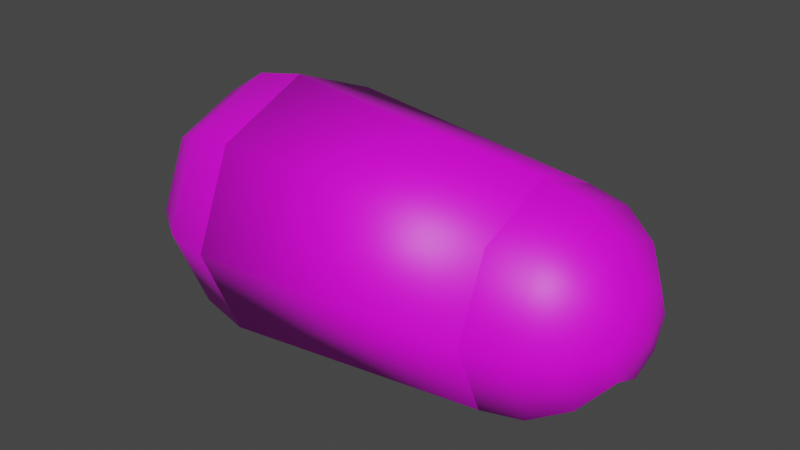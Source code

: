 # Source: tail_part_one.blend  (saved by Blender 2.92.15; exported with 4.5.12 LTS)
import bpy
from mathutils import Matrix  # noqa: F401  (used for matrix-valued properties, if any)

bpy.ops.wm.read_factory_settings(use_empty=True)
scene = bpy.context.scene
scene.name = 'Scene'

# ---- collections
col_collection = bpy.data.collections.new('Collection'); scene.collection.children.link(col_collection)

# ---- images (referenced by path relative to the original .blend; pixels are not part of the script)
import os
ASSET_DIR = os.environ.get("B2B_ASSET_DIR", "")  # directory of the original .blend (textures are referenced by path, not embedded)
HERE = os.path.dirname(os.path.abspath(__file__))  # packed textures are extracted next to this script under _unpacked/

def load_image(name, relpath, width, height, colorspace="sRGB"):
    """Load a texture the original file referenced (path relative to the .blend, or extracted next to this script)."""
    p = next((c for c in (os.path.join(HERE, relpath), os.path.join(ASSET_DIR, relpath)) if relpath and os.path.exists(c)), "")
    if p:
        img = bpy.data.images.load(p, check_existing=True)
        img.name = name
    else:  # same state as the original file: an image datablock whose file is absent (Cycles renders it pink)
        img = bpy.data.images.new(name, width, height)
        img.source = "FILE"
        img.filepath = "//" + (relpath or name)
    img.colorspace_settings.name = colorspace
    return img
img_ha_jfif = load_image('ha.jfif', 'ha.jfif', 1024, 1024, 'sRGB')

# ---- materials (node trees are filled in below, after node groups)
mat_material_001 = bpy.data.materials.new('Material.001')
mat_material_001.use_transparent_shadow = False

# ---- material node trees
mat_material_001.use_nodes = True; mat_material_001.node_tree.nodes.clear()
_N = mat_material_001.node_tree.nodes; _L = mat_material_001.node_tree.links
n0 = _N.new('ShaderNodeBsdfPrincipled'); n0.name = 'Principled BSDF'; n0.location = (10, 300)
n0.distribution = 'GGX'
n0.subsurface_method = 'BURLEY'
n0.inputs[3].default_value = 1.45
n0.inputs[27].default_value = (0.0, 0.0, 0.0, 1.0)
n0.inputs[28].default_value = 1.0
n1 = _N.new('ShaderNodeOutputMaterial'); n1.name = 'Material Output'; n1.location = (300, 300)
n2 = _N.new('ShaderNodeTexImage'); n2.name = 'Image Texture'; n2.location = (-280, 275)
n2.image = img_ha_jfif
_L.new(n0.outputs[0], n1.inputs[0])
_L.new(n2.outputs[0], n0.inputs[0])
n1.is_active_output = True

# ---- world
world_world = bpy.data.worlds.new('World'); scene.world = world_world
world_world.use_nodes = True; world_world.node_tree.nodes.clear()
_N = world_world.node_tree.nodes; _L = world_world.node_tree.links
n0 = _N.new('ShaderNodeOutputWorld'); n0.name = 'World Output'; n0.location = (300, 300)
n1 = _N.new('ShaderNodeBackground'); n1.name = 'Background'; n1.location = (10, 300)
n1.inputs[0].default_value = (0.05088, 0.05088, 0.05088, 1.0)
_L.new(n1.outputs[0], n0.inputs[0])
n0.is_active_output = True
world_world.color = (0.05088, 0.05088, 0.05088)
world_world.use_sun_shadow = False
world_world.sun_shadow_jitter_overblur = 0.0

# ---- meshes
me_sphere_003 = bpy.data.meshes.new('Sphere.003')
me_sphere_003.from_pydata([(-1.746e-08, 0.2, 0.2604), (0.05412, 0.05412, 0.4452), (0.1, 0.1, 0.4019), (0.1307, 0.1307, 0.337), (0.1414, 0.1414, 0.2604), (0.07654, 1.1e-08, 0.4452), (0.1076, -0.001221, 0.4009), (0.1393, 0.003454, 0.3391), (0.1545, 0.003454, 0.2626), (0.05412, -0.05412, 0.4452), (0.1, -0.1, 0.4019), (0.1307, -0.1307, 0.337), (0.1414, -0.1414, 0.2604), (-1.646e-08, -0.07654, 0.4452), (-2.392e-08, -0.1414, 0.4019), (-1.646e-08, -0.1848, 0.337), (-1.646e-08, -0.2, 0.2604), (-0.05412, -0.05412, 0.4452), (-0.1, -0.1, 0.4019), (-0.1307, -0.1307, 0.337), (-0.1414, -0.1414, 0.2604), (-0.07654, 1.1e-08, 0.4452), (-0.1414, 1.845e-08, 0.4019), (-0.1848, 1.1e-08, 0.337), (-0.2, 1.1e-08, 0.2604), (-0.05412, 0.05412, 0.4452), (-0.1, 0.1, 0.4019), (-0.1307, 0.1307, 0.337), (-0.1414, 0.1414, 0.2604), (-1.746e-08, -2.02e-08, 0.4604), (-2.019e-08, 0.07654, 0.4452), (-1.564e-09, 0.1414, 0.4019), (-2.392e-08, 0.1848, 0.337), (-2.561e-09, 0.25, -0.2396), (-2.561e-09, 0.2, 0.2604), (0.1768, 0.1768, -0.2396), (0.1414, 0.1414, 0.2604), (0.1815, 0.001107, -0.2384), (0.1545, 0.003454, 0.2626), (0.1768, -0.1768, -0.2396), (0.1414, -0.1414, 0.2604), (-2.442e-08, -0.25, -0.2396), (-2.005e-08, -0.2, 0.2604), (-0.1768, -0.1768, -0.2396), (-0.1414, -0.1414, 0.2604), (-0.25, -1.722e-08, -0.2396), (-0.2, -1.781e-08, 0.2604), (-0.1768, 0.1768, -0.2396), (-0.1414, 0.1414, 0.2604), (8.367e-09, 0.25, -0.2396), (0.1768, 0.1768, -0.2396), (0.1633, 0.1633, -0.3352), (0.125, 0.125, -0.4163), (0.06765, 0.06765, -0.4705), (0.1815, 0.001107, -0.2384), (0.1854, 0.003454, -0.3331), (0.1768, 2.066e-08, -0.4163), (0.09567, 1.694e-08, -0.4705), (8.367e-09, 1.755e-08, -0.4896), (0.1768, -0.1768, -0.2396), (0.1633, -0.1633, -0.3352), (0.125, -0.125, -0.4163), (0.06765, -0.06765, -0.4705), (1.148e-08, -0.25, -0.2396), (1.893e-08, -0.231, -0.3352), (1.148e-08, -0.1768, -0.4163), (1.148e-08, -0.09567, -0.4705), (-0.1768, -0.1768, -0.2396), (-0.1633, -0.1633, -0.3352), (-0.125, -0.125, -0.4163), (-0.06765, -0.06765, -0.4705), (-0.25, 2.066e-08, -0.2396), (-0.231, 5.761e-09, -0.3352), (-0.1768, 2.066e-08, -0.4163), (-0.09567, 2.066e-08, -0.4705), (-0.1768, 0.1768, -0.2396), (-0.1633, 0.1633, -0.3352), (-0.125, 0.125, -0.4163), (-0.06765, 0.06765, -0.4705), (-3.425e-09, 0.231, -0.3352), (4.026e-09, 0.1768, -0.4163), (7.751e-09, 0.09567, -0.4705)], [], [(30, 29, 1), (0, 32, 3, 4), (31, 30, 1, 2), (32, 31, 2, 3), (4, 3, 7, 8), (2, 1, 5, 6), (3, 2, 6, 7), (1, 29, 5), (7, 6, 10, 11), (5, 29, 9), (8, 7, 11, 12), (6, 5, 9, 10), (11, 10, 14, 15), (9, 29, 13), (12, 11, 15, 16), (10, 9, 13, 14), (16, 15, 19, 20), (14, 13, 17, 18), (15, 14, 18, 19), (13, 29, 17), (18, 17, 21, 22), (19, 18, 22, 23), (17, 29, 21), (20, 19, 23, 24), (23, 22, 26, 27), (21, 29, 25), (24, 23, 27, 28), (22, 21, 25, 26), (25, 29, 30), (28, 27, 32, 0), (26, 25, 30, 31), (27, 26, 31, 32), (33, 34, 36, 35), (35, 36, 38, 37), (37, 38, 40, 39), (39, 40, 42, 41), (41, 42, 44, 43), (43, 44, 46, 45), (36, 34, 48, 46, 44, 42, 40, 38), (45, 46, 48, 47), (47, 48, 34, 33), (33, 35, 37, 39, 41, 43, 45, 47), (79, 49, 50, 51), (58, 81, 53), (80, 79, 51, 52), (81, 80, 52, 53), (58, 53, 57), (52, 51, 55, 56), (53, 52, 56, 57), (51, 50, 54, 55), (57, 56, 61, 62), (55, 54, 59, 60), (58, 57, 62), (56, 55, 60, 61), (62, 61, 65, 66), (60, 59, 63, 64), (58, 62, 66), (61, 60, 64, 65), (58, 66, 70), (65, 64, 68, 69), (66, 65, 69, 70), (64, 63, 67, 68), (69, 68, 72, 73), (70, 69, 73, 74), (68, 67, 71, 72), (58, 70, 74), (74, 73, 77, 78), (72, 71, 75, 76), (58, 74, 78), (73, 72, 76, 77), (76, 75, 49, 79), (58, 78, 81), (77, 76, 79, 80), (78, 77, 80, 81)])
me_sphere_003.polygons.foreach_set('use_smooth', [True] * 74)
_uv = me_sphere_003.uv_layers.new(name='UVMap')
_uv.uv.foreach_set('vector', [0.75, 0.875, 0.6875, 1.0, 0.625, 0.875, 0.75, 0.5, 0.75, 0.625, 0.625, 0.625, 0.625, 0.5, 0.75, 0.75, 0.75, 0.875, 0.625, 0.875, 0.625, 0.75, 0.75, 0.625, 0.75, 0.75, 0.625, 0.75, 0.625, 0.625, 0.625, 0.5, 0.625, 0.625, 0.5, 0.625, 0.5, 0.5, 0.625, 0.75, 0.625, 0.875, 0.5, 0.875, 0.5, 0.75, 0.625, 0.625, 0.625, 0.75, 0.5, 0.75, 0.5, 0.625, 0.625, 0.875, 0.5625, 1.0, 0.5, 0.875, 0.5, 0.625, 0.5, 0.75, 0.375, 0.75, 0.375, 0.625, 0.5, 0.875, 0.4375, 1.0, 0.375, 0.875, 0.5, 0.5, 0.5, 0.625, 0.375, 0.625, 0.375, 0.5, 0.5, 0.75, 0.5, 0.875, 0.375, 0.875, 0.375, 0.75, 0.375, 0.625, 0.375, 0.75, 0.25, 0.75, 0.25, 0.625, 0.375, 0.875, 0.3125, 1.0, 0.25, 0.875, 0.375, 0.5, 0.375, 0.625, 0.25, 0.625, 0.25, 0.5, 0.375, 0.75, 0.375, 0.875, 0.25, 0.875, 0.25, 0.75, 0.25, 0.5, 0.25, 0.625, 0.125, 0.625, 0.125, 0.5, 0.25, 0.75, 0.25, 0.875, 0.125, 0.875, 0.125, 0.75, 0.25, 0.625, 0.25, 0.75, 0.125, 0.75, 0.125, 0.625, 0.25, 0.875, 0.1875, 1.0, 0.125, 0.875, 0.125, 0.75, 0.125, 0.875, 0.0, 0.875, 0.0, 0.75, 0.125, 0.625, 0.125, 0.75, 0.0, 0.75, 0.0, 0.625, 0.125, 0.875, 0.0625, 1.0, 0.0, 0.875, 0.125, 0.5, 0.125, 0.625, 0.0, 0.625, 0.0, 0.5, 1.0, 0.625, 1.0, 0.75, 0.875, 0.75, 0.875, 0.625, 1.0, 0.875, 0.9375, 1.0, 0.875, 0.875, 1.0, 0.5, 1.0, 0.625, 0.875, 0.625, 0.875, 0.5, 1.0, 0.75, 1.0, 0.875, 0.875, 0.875, 0.875, 0.75, 0.875, 0.875, 0.8125, 1.0, 0.75, 0.875, 0.875, 0.5, 0.875, 0.625, 0.75, 0.625, 0.75, 0.5, 0.875, 0.75, 0.875, 0.875, 0.75, 0.875, 0.75, 0.75, 0.875, 0.625, 0.875, 0.75, 0.75, 0.75, 0.75, 0.625, 1.0, 0.5, 1.0, 1.0, 0.875, 1.0, 0.875, 0.5, 0.875, 0.5, 0.875, 1.0, 0.75, 1.0, 0.75, 0.5, 0.75, 0.5, 0.75, 1.0, 0.625, 1.0, 0.625, 0.5, 0.625, 0.5, 0.625, 1.0, 0.5, 1.0, 0.5, 0.5, 0.5, 0.5, 0.5, 1.0, 0.375, 1.0, 0.375, 0.5, 0.375, 0.5, 0.375, 1.0, 0.25, 1.0, 0.25, 0.5, 0.4197, 0.4197, 0.25, 0.49, 0.08029, 0.4197, 0.01, 0.25, 0.08029, 0.08029, 0.25, 0.01, 0.4197, 0.08029, 0.49, 0.25, 0.25, 0.5, 0.25, 1.0, 0.125, 1.0, 0.125, 0.5, 0.125, 0.5, 0.125, 1.0, 0.0, 1.0, 0.0, 0.5, 0.75, 0.49, 0.9197, 0.4197, 0.99, 0.25, 0.9197, 0.08029, 0.75, 0.01, 0.5803, 0.08029, 0.51, 0.25, 0.5803, 0.4197, 0.75, 0.375, 0.75, 0.5, 0.625, 0.5, 0.625, 0.375, 0.6875, 0.0, 0.75, 0.125, 0.625, 0.125, 0.75, 0.25, 0.75, 0.375, 0.625, 0.375, 0.625, 0.25, 0.75, 0.125, 0.75, 0.25, 0.625, 0.25, 0.625, 0.125, 0.5625, 0.0, 0.625, 0.125, 0.5, 0.125, 0.625, 0.25, 0.625, 0.375, 0.5, 0.375, 0.5, 0.25, 0.625, 0.125, 0.625, 0.25, 0.5, 0.25, 0.5, 0.125, 0.625, 0.375, 0.625, 0.5, 0.5, 0.5, 0.5, 0.375, 0.5, 0.125, 0.5, 0.25, 0.375, 0.25, 0.375, 0.125, 0.5, 0.375, 0.5, 0.5, 0.375, 0.5, 0.375, 0.375, 0.4375, 0.0, 0.5, 0.125, 0.375, 0.125, 0.5, 0.25, 0.5, 0.375, 0.375, 0.375, 0.375, 0.25, 0.375, 0.125, 0.375, 0.25, 0.25, 0.25, 0.25, 0.125, 0.375, 0.375, 0.375, 0.5, 0.25, 0.5, 0.25, 0.375, 0.3125, 0.0, 0.375, 0.125, 0.25, 0.125, 0.375, 0.25, 0.375, 0.375, 0.25, 0.375, 0.25, 0.25, 0.1875, 0.0, 0.25, 0.125, 0.125, 0.125, 0.25, 0.25, 0.25, 0.375, 0.125, 0.375, 0.125, 0.25, 0.25, 0.125, 0.25, 0.25, 0.125, 0.25, 0.125, 0.125, 0.25, 0.375, 0.25, 0.5, 0.125, 0.5, 0.125, 0.375, 0.125, 0.25, 0.125, 0.375, 0.0, 0.375, 0.0, 0.25, 0.125, 0.125, 0.125, 0.25, 0.0, 0.25, 0.0, 0.125, 0.125, 0.375, 0.125, 0.5, 0.0, 0.5, 0.0, 0.375, 0.0625, 0.0, 0.125, 0.125, 0.0, 0.125, 1.0, 0.125, 1.0, 0.25, 0.875, 0.25, 0.875, 0.125, 1.0, 0.375, 1.0, 0.5, 0.875, 0.5, 0.875, 0.375, 0.9375, 0.0, 1.0, 0.125, 0.875, 0.125, 1.0, 0.25, 1.0, 0.375, 0.875, 0.375, 0.875, 0.25, 0.875, 0.375, 0.875, 0.5, 0.75, 0.5, 0.75, 0.375, 0.8125, 0.0, 0.875, 0.125, 0.75, 0.125, 0.875, 0.25, 0.875, 0.375, 0.75, 0.375, 0.75, 0.25, 0.875, 0.125, 0.875, 0.25, 0.75, 0.25, 0.75, 0.125])
me_sphere_003.materials.append(mat_material_001)
me_sphere_003.use_remesh_fix_poles = True
me_sphere_003.use_remesh_preserve_attributes = False
me_sphere_003.use_mirror_vertex_groups = False
me_sphere_003.update()

# ---- objects
ob_sphere_001 = bpy.data.objects.new('Sphere.001', me_sphere_003)

# ---- transforms, parenting, visibility, modifiers, constraints
ob_sphere_001.location = (-0.01043, 2.02e-08, 0.15)
ob_sphere_001.rotation_euler = (0.0, 1.571, 0.0)
ob_sphere_001.lineart.crease_threshold = 0.0

# ---- collection membership
col_collection.objects.link(ob_sphere_001)

# ---- scene / render settings (as saved in the file)
scene.frame_start = 1; scene.frame_end = 250; scene.frame_set(1)
scene.render.engine = 'BLENDER_EEVEE_NEXT'
scene.cycles.use_denoising = False
scene.cycles.samples = 128
scene.cycles.sampling_pattern = 'TABULATED_SOBOL'
scene.cycles.use_adaptive_sampling = False
scene.cycles.use_light_tree = False
scene.view_settings.view_transform = 'Filmic'
bpy.context.view_layer.update()

# ---- added for rendering (the .blend has no active camera and no usable light): camera, sun
cam_auto = bpy.data.cameras.new('AutoCamera')
cam_auto.lens = 50.0
cam_auto.sensor_width = 36.0
cam_auto.clip_end = 1000.0
ob_auto_camera = bpy.data.objects.new('AutoCamera', cam_auto)
scene.collection.objects.link(ob_auto_camera)
ob_auto_camera.location = (1.04687, -1.28624, 1.03977)
ob_auto_camera.rotation_euler = (1.09748, -7.21219e-08, 0.694738)
scene.camera = ob_auto_camera
light_auto_sun = bpy.data.lights.new('AutoSun', 'SUN')
light_auto_sun.energy = 3.0
light_auto_sun.angle = 0.0523599
ob_auto_sun = bpy.data.objects.new('AutoSun', light_auto_sun)
scene.collection.objects.link(ob_auto_sun)
ob_auto_sun.rotation_euler = (0.872665, 0.174533, 0.523599)
bpy.context.view_layer.update()
